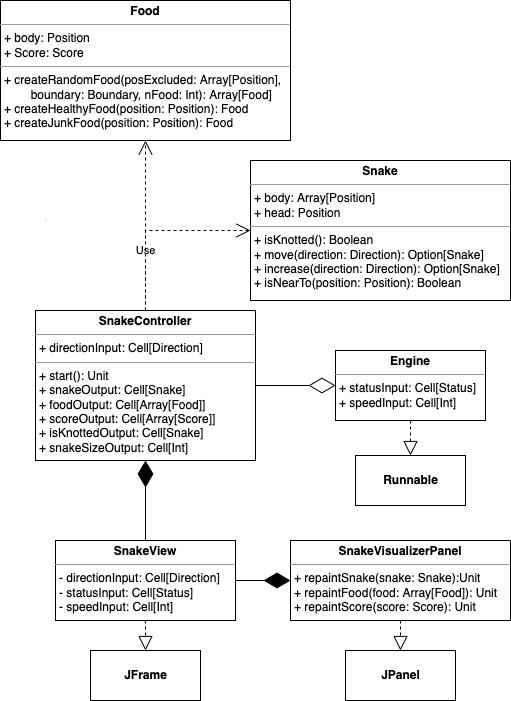

The diagram above was exported from draw.io. Its source (the exported page's mxGraphModel, read from the mxfile embedded in the PNG):
<mxGraphModel dx="1106" dy="750" grid="1" gridSize="10" guides="1" tooltips="1" connect="1" arrows="1" fold="1" page="1" pageScale="1" pageWidth="827" pageHeight="1169" math="0" shadow="0">
  <root>
    <mxCell id="E6Rv44D5Q-iFaKGFhGfG-0" />
    <mxCell id="E6Rv44D5Q-iFaKGFhGfG-1" parent="E6Rv44D5Q-iFaKGFhGfG-0" />
    <mxCell id="E6Rv44D5Q-iFaKGFhGfG-2" value="&lt;p style=&quot;margin: 0px ; margin-top: 4px ; text-align: center&quot;&gt;&lt;b&gt;Snake&lt;/b&gt;&lt;/p&gt;&lt;hr size=&quot;1&quot;&gt;&lt;p style=&quot;margin: 0px ; margin-left: 4px&quot;&gt;+ body: Array[Position]&lt;/p&gt;&lt;p style=&quot;margin: 0px ; margin-left: 4px&quot;&gt;+ head: Position&lt;/p&gt;&lt;hr size=&quot;1&quot;&gt;&lt;p style=&quot;margin: 0px ; margin-left: 4px&quot;&gt;+ isKnotted(): Boolean&lt;/p&gt;&lt;p style=&quot;margin: 0px ; margin-left: 4px&quot;&gt;+ move(direction: Direction): Option[Snake]&lt;/p&gt;&lt;p style=&quot;margin: 0px ; margin-left: 4px&quot;&gt;+ increase(direction: Direction): Option[Snake]&lt;br&gt;&lt;/p&gt;&lt;p style=&quot;margin: 0px ; margin-left: 4px&quot;&gt;+ isNearTo(position: Position): Boolean&lt;/p&gt;" style="verticalAlign=top;align=left;overflow=fill;fontSize=12;fontFamily=Helvetica;html=1;" parent="E6Rv44D5Q-iFaKGFhGfG-1" vertex="1">
      <mxGeometry x="355" y="290" width="260" height="140" as="geometry" />
    </mxCell>
    <mxCell id="E6Rv44D5Q-iFaKGFhGfG-3" value="&lt;p style=&quot;margin: 0px ; margin-top: 4px ; text-align: center&quot;&gt;&lt;b&gt;Food&lt;/b&gt;&lt;/p&gt;&lt;hr size=&quot;1&quot;&gt;&lt;p style=&quot;margin: 0px ; margin-left: 4px&quot;&gt;+ body: Position&lt;/p&gt;&lt;p style=&quot;margin: 0px ; margin-left: 4px&quot;&gt;+ Score: Score&lt;/p&gt;&lt;hr size=&quot;1&quot;&gt;&lt;p style=&quot;margin: 0px ; margin-left: 4px&quot;&gt;+ createRandomFood(posExcluded: Array[Position],&amp;nbsp;&lt;/p&gt;&lt;p style=&quot;margin: 0px ; margin-left: 4px&quot;&gt;&lt;span style=&quot;white-space: pre&quot;&gt;&#09;&lt;/span&gt;boundary: Boundary, nFood: Int): Array[Food]&lt;/p&gt;&lt;p style=&quot;margin: 0px ; margin-left: 4px&quot;&gt;+ createHealthyFood(position: Position): Food&lt;/p&gt;&lt;p style=&quot;margin: 0px ; margin-left: 4px&quot;&gt;+ createJunkFood(position: Position): Food&lt;/p&gt;" style="verticalAlign=top;align=left;overflow=fill;fontSize=12;fontFamily=Helvetica;html=1;" parent="E6Rv44D5Q-iFaKGFhGfG-1" vertex="1">
      <mxGeometry x="105" y="130" width="290" height="140" as="geometry" />
    </mxCell>
    <mxCell id="E6Rv44D5Q-iFaKGFhGfG-6" value="&lt;p style=&quot;margin: 0px ; margin-top: 4px ; text-align: center&quot;&gt;&lt;b&gt;SnakeController&lt;/b&gt;&lt;/p&gt;&lt;hr size=&quot;1&quot;&gt;&lt;p style=&quot;margin: 0px ; margin-left: 4px&quot;&gt;+ directionInput: Cell[Direction]&lt;br&gt;&lt;/p&gt;&lt;hr size=&quot;1&quot;&gt;&lt;p style=&quot;margin: 0px 0px 0px 4px&quot;&gt;+ start(): Unit&lt;/p&gt;&lt;p style=&quot;margin: 0px 0px 0px 4px&quot;&gt;+ snakeOutput: Cell[Snake]&lt;/p&gt;&lt;p style=&quot;margin: 0px 0px 0px 4px&quot;&gt;+ foodOutput: Cell[Array[Food]]&lt;/p&gt;&lt;p style=&quot;margin: 0px 0px 0px 4px&quot;&gt;+ scoreOutput: Cell[Array[Score]]&lt;/p&gt;&lt;p style=&quot;margin: 0px 0px 0px 4px&quot;&gt;+ isKnottedOutput: Cell[Snake]&lt;br&gt;&lt;/p&gt;&lt;p style=&quot;margin: 0px 0px 0px 4px&quot;&gt;+ snakeSizeOutput: Cell[Int]&lt;/p&gt;" style="verticalAlign=top;align=left;overflow=fill;fontSize=12;fontFamily=Helvetica;html=1;" parent="E6Rv44D5Q-iFaKGFhGfG-1" vertex="1">
      <mxGeometry x="140" y="440" width="220" height="150" as="geometry" />
    </mxCell>
    <mxCell id="E6Rv44D5Q-iFaKGFhGfG-7" value="&lt;p style=&quot;margin: 0px ; margin-top: 4px ; text-align: center&quot;&gt;&lt;b&gt;Engine&lt;/b&gt;&lt;/p&gt;&lt;hr size=&quot;1&quot;&gt;&lt;p style=&quot;margin: 0px ; margin-left: 4px&quot;&gt;+ statusInput: Cell[Status]&lt;br&gt;&lt;/p&gt;&lt;p style=&quot;margin: 0px ; margin-left: 4px&quot;&gt;+ speedInput: Cell[Int]&lt;/p&gt;&lt;p style=&quot;margin: 0px ; margin-left: 4px&quot;&gt;&lt;br&gt;&lt;/p&gt;" style="verticalAlign=top;align=left;overflow=fill;fontSize=12;fontFamily=Helvetica;html=1;" parent="E6Rv44D5Q-iFaKGFhGfG-1" vertex="1">
      <mxGeometry x="440" y="480" width="150" height="70" as="geometry" />
    </mxCell>
    <mxCell id="E6Rv44D5Q-iFaKGFhGfG-8" value="&lt;b&gt;Runnable&lt;/b&gt;" style="html=1;" parent="E6Rv44D5Q-iFaKGFhGfG-1" vertex="1">
      <mxGeometry x="460" y="585" width="110" height="50" as="geometry" />
    </mxCell>
    <mxCell id="E6Rv44D5Q-iFaKGFhGfG-9" value="" style="endArrow=block;dashed=1;endFill=0;endSize=12;html=1;rounded=0;entryX=0.5;entryY=0;entryDx=0;entryDy=0;exitX=0.5;exitY=1;exitDx=0;exitDy=0;" parent="E6Rv44D5Q-iFaKGFhGfG-1" source="E6Rv44D5Q-iFaKGFhGfG-7" target="E6Rv44D5Q-iFaKGFhGfG-8" edge="1">
      <mxGeometry width="160" relative="1" as="geometry">
        <mxPoint x="350" y="495" as="sourcePoint" />
        <mxPoint x="510" y="495" as="targetPoint" />
      </mxGeometry>
    </mxCell>
    <mxCell id="E6Rv44D5Q-iFaKGFhGfG-10" value="&lt;p style=&quot;margin: 0px ; margin-top: 4px ; text-align: center&quot;&gt;&lt;b&gt;SnakeView&lt;/b&gt;&lt;/p&gt;&lt;hr size=&quot;1&quot;&gt;&lt;p style=&quot;margin: 0px ; margin-left: 4px&quot;&gt;- directionInput: Cell[Direction]&lt;/p&gt;&lt;p style=&quot;margin: 0px ; margin-left: 4px&quot;&gt;- statusInput: Cell[Status]&lt;br&gt;&lt;/p&gt;&lt;p style=&quot;margin: 0px ; margin-left: 4px&quot;&gt;- speedInput: Cell[Int]&lt;/p&gt;&lt;p style=&quot;margin: 0px ; margin-left: 4px&quot;&gt;&lt;br&gt;&lt;/p&gt;" style="verticalAlign=top;align=left;overflow=fill;fontSize=12;fontFamily=Helvetica;html=1;" parent="E6Rv44D5Q-iFaKGFhGfG-1" vertex="1">
      <mxGeometry x="160" y="670" width="180" height="80" as="geometry" />
    </mxCell>
    <mxCell id="E6Rv44D5Q-iFaKGFhGfG-11" value="&lt;b&gt;JFrame&lt;/b&gt;" style="html=1;" parent="E6Rv44D5Q-iFaKGFhGfG-1" vertex="1">
      <mxGeometry x="195" y="780" width="110" height="50" as="geometry" />
    </mxCell>
    <mxCell id="E6Rv44D5Q-iFaKGFhGfG-12" value="" style="endArrow=block;dashed=1;endFill=0;endSize=12;html=1;rounded=0;entryX=0.5;entryY=0;entryDx=0;entryDy=0;exitX=0.5;exitY=1;exitDx=0;exitDy=0;" parent="E6Rv44D5Q-iFaKGFhGfG-1" source="E6Rv44D5Q-iFaKGFhGfG-10" target="E6Rv44D5Q-iFaKGFhGfG-11" edge="1">
      <mxGeometry width="160" relative="1" as="geometry">
        <mxPoint x="275" y="760" as="sourcePoint" />
        <mxPoint x="270" y="630" as="targetPoint" />
      </mxGeometry>
    </mxCell>
    <mxCell id="E6Rv44D5Q-iFaKGFhGfG-13" value="&lt;p style=&quot;margin: 0px ; margin-top: 4px ; text-align: center&quot;&gt;&lt;b&gt;SnakeVisualizerPanel&lt;/b&gt;&lt;/p&gt;&lt;hr size=&quot;1&quot;&gt;&lt;p style=&quot;margin: 0px ; margin-left: 4px&quot;&gt;+ repaintSnake(snake: Snake):Unit&lt;/p&gt;&lt;p style=&quot;margin: 0px ; margin-left: 4px&quot;&gt;+ repaintFood(food: Array[Food]): Unit&lt;/p&gt;&lt;p style=&quot;margin: 0px ; margin-left: 4px&quot;&gt;+ repaintScore(score: Score): Unit&lt;/p&gt;&lt;p style=&quot;margin: 0px ; margin-left: 4px&quot;&gt;&lt;br&gt;&lt;/p&gt;" style="verticalAlign=top;align=left;overflow=fill;fontSize=12;fontFamily=Helvetica;html=1;" parent="E6Rv44D5Q-iFaKGFhGfG-1" vertex="1">
      <mxGeometry x="395" y="670" width="220" height="80" as="geometry" />
    </mxCell>
    <mxCell id="E6Rv44D5Q-iFaKGFhGfG-14" value="&lt;b&gt;JPanel&lt;/b&gt;" style="html=1;" parent="E6Rv44D5Q-iFaKGFhGfG-1" vertex="1">
      <mxGeometry x="450" y="780" width="110" height="50" as="geometry" />
    </mxCell>
    <mxCell id="E6Rv44D5Q-iFaKGFhGfG-15" value="" style="endArrow=block;dashed=1;endFill=0;endSize=12;html=1;rounded=0;entryX=0.5;entryY=0;entryDx=0;entryDy=0;exitX=0.5;exitY=1;exitDx=0;exitDy=0;" parent="E6Rv44D5Q-iFaKGFhGfG-1" source="E6Rv44D5Q-iFaKGFhGfG-13" target="E6Rv44D5Q-iFaKGFhGfG-14" edge="1">
      <mxGeometry width="160" relative="1" as="geometry">
        <mxPoint x="510" y="760" as="sourcePoint" />
        <mxPoint x="505" y="630" as="targetPoint" />
      </mxGeometry>
    </mxCell>
    <mxCell id="E6Rv44D5Q-iFaKGFhGfG-16" value="" style="endArrow=diamondThin;endFill=0;endSize=24;html=1;rounded=0;exitX=1;exitY=0.5;exitDx=0;exitDy=0;entryX=0;entryY=0.5;entryDx=0;entryDy=0;" parent="E6Rv44D5Q-iFaKGFhGfG-1" source="E6Rv44D5Q-iFaKGFhGfG-6" target="E6Rv44D5Q-iFaKGFhGfG-7" edge="1">
      <mxGeometry width="160" relative="1" as="geometry">
        <mxPoint x="420" y="635" as="sourcePoint" />
        <mxPoint x="580" y="635" as="targetPoint" />
      </mxGeometry>
    </mxCell>
    <mxCell id="E6Rv44D5Q-iFaKGFhGfG-17" value="" style="endArrow=diamondThin;endFill=1;endSize=24;html=1;rounded=0;exitX=0.5;exitY=0;exitDx=0;exitDy=0;entryX=0.5;entryY=1;entryDx=0;entryDy=0;" parent="E6Rv44D5Q-iFaKGFhGfG-1" source="E6Rv44D5Q-iFaKGFhGfG-10" target="E6Rv44D5Q-iFaKGFhGfG-6" edge="1">
      <mxGeometry width="160" relative="1" as="geometry">
        <mxPoint x="450" y="525" as="sourcePoint" />
        <mxPoint x="390" y="525" as="targetPoint" />
      </mxGeometry>
    </mxCell>
    <mxCell id="E6Rv44D5Q-iFaKGFhGfG-18" value="" style="endArrow=diamondThin;endFill=1;endSize=24;html=1;rounded=0;exitX=1;exitY=0.5;exitDx=0;exitDy=0;entryX=0;entryY=0.5;entryDx=0;entryDy=0;" parent="E6Rv44D5Q-iFaKGFhGfG-1" source="E6Rv44D5Q-iFaKGFhGfG-10" target="E6Rv44D5Q-iFaKGFhGfG-13" edge="1">
      <mxGeometry width="160" relative="1" as="geometry">
        <mxPoint x="260" y="600" as="sourcePoint" />
        <mxPoint x="260" y="680" as="targetPoint" />
      </mxGeometry>
    </mxCell>
    <mxCell id="WRwihuN-MxLjWN1vxf4D-2" value="Use" style="endArrow=open;endSize=12;dashed=1;html=1;rounded=0;strokeColor=#000000;strokeWidth=1;jumpSize=5;entryX=0.5;entryY=1;entryDx=0;entryDy=0;exitX=0.5;exitY=0;exitDx=0;exitDy=0;" edge="1" parent="E6Rv44D5Q-iFaKGFhGfG-1" source="E6Rv44D5Q-iFaKGFhGfG-6" target="E6Rv44D5Q-iFaKGFhGfG-3">
      <mxGeometry x="-0.2941" width="160" relative="1" as="geometry">
        <mxPoint x="330" y="510" as="sourcePoint" />
        <mxPoint x="490" y="510" as="targetPoint" />
        <mxPoint as="offset" />
      </mxGeometry>
    </mxCell>
    <mxCell id="WRwihuN-MxLjWN1vxf4D-3" value="Use" style="endArrow=open;endSize=12;dashed=1;rounded=0;strokeColor=#000000;strokeWidth=1;jumpSize=5;entryX=0;entryY=0.5;entryDx=0;entryDy=0;exitX=0.5;exitY=0;exitDx=0;exitDy=0;html=1;fontSize=1;" edge="1" parent="E6Rv44D5Q-iFaKGFhGfG-1" source="E6Rv44D5Q-iFaKGFhGfG-6" target="E6Rv44D5Q-iFaKGFhGfG-2">
      <mxGeometry x="-0.1351" y="100" width="160" relative="1" as="geometry">
        <mxPoint x="330" y="510" as="sourcePoint" />
        <mxPoint x="490" y="510" as="targetPoint" />
        <Array as="points">
          <mxPoint x="250" y="360" />
        </Array>
        <mxPoint x="-100" y="90" as="offset" />
      </mxGeometry>
    </mxCell>
  </root>
</mxGraphModel>